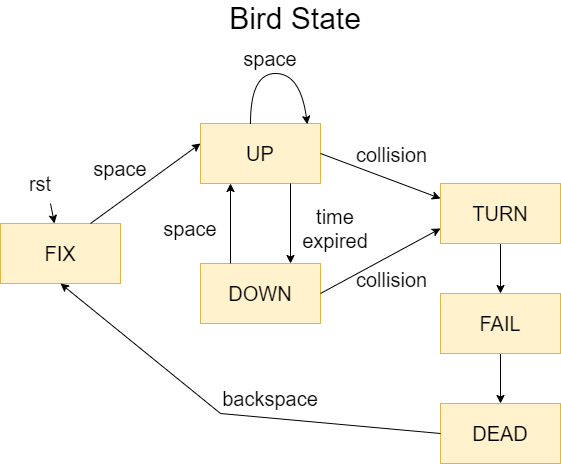

The diagram above was exported from draw.io. Its source (the exported page's mxGraphModel, read from the mxfile embedded in the PNG):
<mxGraphModel dx="1038" dy="649" grid="1" gridSize="10" guides="1" tooltips="1" connect="1" arrows="1" fold="1" page="1" pageScale="1" pageWidth="827" pageHeight="1169" math="0" shadow="0">
  <root>
    <mxCell id="0" />
    <mxCell id="1" parent="0" />
    <mxCell id="iOwLM_Tak-Kg_-91fE44-1" value="&lt;font style=&quot;font-size: 20px&quot;&gt;FIX&lt;/font&gt;" style="rounded=0;whiteSpace=wrap;html=1;fillColor=#fff2cc;strokeColor=#d6b656;" vertex="1" parent="1">
      <mxGeometry x="100" y="240" width="120" height="60" as="geometry" />
    </mxCell>
    <mxCell id="iOwLM_Tak-Kg_-91fE44-2" value="&lt;font style=&quot;font-size: 20px&quot;&gt;UP&lt;/font&gt;" style="rounded=0;whiteSpace=wrap;html=1;fillColor=#fff2cc;strokeColor=#d6b656;" vertex="1" parent="1">
      <mxGeometry x="300" y="140" width="120" height="60" as="geometry" />
    </mxCell>
    <mxCell id="iOwLM_Tak-Kg_-91fE44-3" value="&lt;span style=&quot;font-size: 20px&quot;&gt;DOWN&lt;/span&gt;" style="rounded=0;whiteSpace=wrap;html=1;fillColor=#fff2cc;strokeColor=#d6b656;" vertex="1" parent="1">
      <mxGeometry x="300" y="280" width="120" height="60" as="geometry" />
    </mxCell>
    <mxCell id="iOwLM_Tak-Kg_-91fE44-23" value="" style="edgeStyle=orthogonalEdgeStyle;rounded=0;orthogonalLoop=1;jettySize=auto;html=1;fontSize=20;" edge="1" parent="1" source="iOwLM_Tak-Kg_-91fE44-4" target="iOwLM_Tak-Kg_-91fE44-5">
      <mxGeometry relative="1" as="geometry" />
    </mxCell>
    <mxCell id="iOwLM_Tak-Kg_-91fE44-4" value="&lt;span style=&quot;font-size: 20px&quot;&gt;TURN&lt;/span&gt;" style="rounded=0;whiteSpace=wrap;html=1;fillColor=#fff2cc;strokeColor=#d6b656;" vertex="1" parent="1">
      <mxGeometry x="540" y="200" width="120" height="60" as="geometry" />
    </mxCell>
    <mxCell id="iOwLM_Tak-Kg_-91fE44-24" value="" style="edgeStyle=orthogonalEdgeStyle;rounded=0;orthogonalLoop=1;jettySize=auto;html=1;fontSize=20;" edge="1" parent="1" source="iOwLM_Tak-Kg_-91fE44-5" target="iOwLM_Tak-Kg_-91fE44-6">
      <mxGeometry relative="1" as="geometry" />
    </mxCell>
    <mxCell id="iOwLM_Tak-Kg_-91fE44-5" value="&lt;span style=&quot;font-size: 20px&quot;&gt;FAIL&lt;/span&gt;&lt;span style=&quot;color: rgba(0 , 0 , 0 , 0) ; font-family: monospace ; font-size: 0px&quot;&gt;%3CmxGraphModel%3E%3Croot%3E%3CmxCell%20id%3D%220%22%2F%3E%3CmxCell%20id%3D%221%22%20parent%3D%220%22%2F%3E%3CmxCell%20id%3D%222%22%20value%3D%22%26lt%3Bspan%20style%3D%26quot%3Bfont-size%3A%2020px%26quot%3B%26gt%3BDOWN%26lt%3B%2Fspan%26gt%3B%22%20style%3D%22rounded%3D0%3BwhiteSpace%3Dwrap%3Bhtml%3D1%3BfillColor%3D%23fff2cc%3BstrokeColor%3D%23d6b656%3B%22%20vertex%3D%221%22%20parent%3D%221%22%3E%3CmxGeometry%20x%3D%22430%22%20y%3D%22230%22%20width%3D%22120%22%20height%3D%2260%22%20as%3D%22geometry%22%2F%3E%3C%2FmxCell%3E%3C%2Froot%3E%3C%2FmxGraphModel%3E&lt;/span&gt;" style="rounded=0;whiteSpace=wrap;html=1;fillColor=#fff2cc;strokeColor=#d6b656;" vertex="1" parent="1">
      <mxGeometry x="540" y="310" width="120" height="60" as="geometry" />
    </mxCell>
    <mxCell id="iOwLM_Tak-Kg_-91fE44-6" value="&lt;span style=&quot;font-size: 20px&quot;&gt;DEAD&lt;br&gt;&lt;/span&gt;" style="rounded=0;whiteSpace=wrap;html=1;fillColor=#fff2cc;strokeColor=#d6b656;" vertex="1" parent="1">
      <mxGeometry x="540" y="420" width="120" height="60" as="geometry" />
    </mxCell>
    <mxCell id="iOwLM_Tak-Kg_-91fE44-7" value="" style="endArrow=classic;html=1;rounded=0;fontSize=20;" edge="1" parent="1" target="iOwLM_Tak-Kg_-91fE44-1">
      <mxGeometry width="50" height="50" relative="1" as="geometry">
        <mxPoint x="150" y="220" as="sourcePoint" />
        <mxPoint x="440" y="300" as="targetPoint" />
      </mxGeometry>
    </mxCell>
    <mxCell id="iOwLM_Tak-Kg_-91fE44-8" value="rst" style="text;html=1;strokeColor=none;fillColor=none;align=center;verticalAlign=middle;whiteSpace=wrap;rounded=0;fontSize=20;" vertex="1" parent="1">
      <mxGeometry x="110" y="185" width="60" height="30" as="geometry" />
    </mxCell>
    <mxCell id="iOwLM_Tak-Kg_-91fE44-9" value="" style="endArrow=classic;html=1;rounded=0;fontSize=20;exitX=0.75;exitY=0;exitDx=0;exitDy=0;" edge="1" parent="1" source="iOwLM_Tak-Kg_-91fE44-1">
      <mxGeometry width="50" height="50" relative="1" as="geometry">
        <mxPoint x="250" y="210" as="sourcePoint" />
        <mxPoint x="300" y="160" as="targetPoint" />
      </mxGeometry>
    </mxCell>
    <mxCell id="iOwLM_Tak-Kg_-91fE44-10" value="space" style="text;html=1;strokeColor=none;fillColor=none;align=center;verticalAlign=middle;whiteSpace=wrap;rounded=0;fontSize=20;" vertex="1" parent="1">
      <mxGeometry x="190" y="170" width="60" height="30" as="geometry" />
    </mxCell>
    <mxCell id="iOwLM_Tak-Kg_-91fE44-11" value="" style="endArrow=classic;html=1;rounded=0;fontSize=20;exitX=0.25;exitY=0;exitDx=0;exitDy=0;entryX=0.25;entryY=1;entryDx=0;entryDy=0;" edge="1" parent="1" source="iOwLM_Tak-Kg_-91fE44-3" target="iOwLM_Tak-Kg_-91fE44-2">
      <mxGeometry width="50" height="50" relative="1" as="geometry">
        <mxPoint x="390" y="350" as="sourcePoint" />
        <mxPoint x="440" y="300" as="targetPoint" />
      </mxGeometry>
    </mxCell>
    <mxCell id="iOwLM_Tak-Kg_-91fE44-12" value="space" style="text;html=1;strokeColor=none;fillColor=none;align=center;verticalAlign=middle;whiteSpace=wrap;rounded=0;fontSize=20;" vertex="1" parent="1">
      <mxGeometry x="260" y="230" width="60" height="30" as="geometry" />
    </mxCell>
    <mxCell id="iOwLM_Tak-Kg_-91fE44-13" value="" style="endArrow=classic;html=1;rounded=0;fontSize=20;exitX=0.75;exitY=1;exitDx=0;exitDy=0;entryX=0.75;entryY=0;entryDx=0;entryDy=0;" edge="1" parent="1" source="iOwLM_Tak-Kg_-91fE44-2" target="iOwLM_Tak-Kg_-91fE44-3">
      <mxGeometry width="50" height="50" relative="1" as="geometry">
        <mxPoint x="390" y="350" as="sourcePoint" />
        <mxPoint x="440" y="300" as="targetPoint" />
      </mxGeometry>
    </mxCell>
    <mxCell id="iOwLM_Tak-Kg_-91fE44-14" value="time&lt;br&gt;expired" style="text;html=1;strokeColor=none;fillColor=none;align=center;verticalAlign=middle;whiteSpace=wrap;rounded=0;fontSize=20;" vertex="1" parent="1">
      <mxGeometry x="380" y="215" width="110" height="60" as="geometry" />
    </mxCell>
    <mxCell id="iOwLM_Tak-Kg_-91fE44-16" value="" style="curved=1;endArrow=classic;html=1;rounded=0;fontSize=20;entryX=0.89;entryY=0.013;entryDx=0;entryDy=0;entryPerimeter=0;" edge="1" parent="1" target="iOwLM_Tak-Kg_-91fE44-2">
      <mxGeometry width="50" height="50" relative="1" as="geometry">
        <mxPoint x="350" y="140" as="sourcePoint" />
        <mxPoint x="400" y="90" as="targetPoint" />
        <Array as="points">
          <mxPoint x="350" y="90" />
          <mxPoint x="400" y="90" />
        </Array>
      </mxGeometry>
    </mxCell>
    <mxCell id="iOwLM_Tak-Kg_-91fE44-17" value="space" style="text;html=1;strokeColor=none;fillColor=none;align=center;verticalAlign=middle;whiteSpace=wrap;rounded=0;fontSize=20;" vertex="1" parent="1">
      <mxGeometry x="340" y="60" width="60" height="30" as="geometry" />
    </mxCell>
    <mxCell id="iOwLM_Tak-Kg_-91fE44-18" value="" style="endArrow=classic;html=1;rounded=0;fontSize=20;exitX=1;exitY=0.5;exitDx=0;exitDy=0;entryX=0;entryY=0.25;entryDx=0;entryDy=0;" edge="1" parent="1" source="iOwLM_Tak-Kg_-91fE44-2" target="iOwLM_Tak-Kg_-91fE44-4">
      <mxGeometry width="50" height="50" relative="1" as="geometry">
        <mxPoint x="390" y="340" as="sourcePoint" />
        <mxPoint x="440" y="290" as="targetPoint" />
      </mxGeometry>
    </mxCell>
    <mxCell id="iOwLM_Tak-Kg_-91fE44-20" value="" style="endArrow=classic;html=1;rounded=0;fontSize=20;entryX=0;entryY=0.75;entryDx=0;entryDy=0;exitX=1;exitY=0.5;exitDx=0;exitDy=0;" edge="1" parent="1" source="iOwLM_Tak-Kg_-91fE44-3" target="iOwLM_Tak-Kg_-91fE44-4">
      <mxGeometry width="50" height="50" relative="1" as="geometry">
        <mxPoint x="390" y="340" as="sourcePoint" />
        <mxPoint x="440" y="290" as="targetPoint" />
      </mxGeometry>
    </mxCell>
    <mxCell id="iOwLM_Tak-Kg_-91fE44-21" value="collision" style="text;strokeColor=none;fillColor=none;align=left;verticalAlign=middle;spacingLeft=4;spacingRight=4;overflow=hidden;points=[[0,0.5],[1,0.5]];portConstraint=eastwest;rotatable=0;fontSize=20;" vertex="1" parent="1">
      <mxGeometry x="450" y="155" width="80" height="30" as="geometry" />
    </mxCell>
    <mxCell id="iOwLM_Tak-Kg_-91fE44-22" value="collision" style="text;strokeColor=none;fillColor=none;align=left;verticalAlign=middle;spacingLeft=4;spacingRight=4;overflow=hidden;points=[[0,0.5],[1,0.5]];portConstraint=eastwest;rotatable=0;fontSize=20;" vertex="1" parent="1">
      <mxGeometry x="450" y="280" width="80" height="30" as="geometry" />
    </mxCell>
    <mxCell id="iOwLM_Tak-Kg_-91fE44-25" value="" style="endArrow=classic;html=1;rounded=0;fontSize=20;exitX=0;exitY=0.5;exitDx=0;exitDy=0;entryX=0.5;entryY=1;entryDx=0;entryDy=0;" edge="1" parent="1" source="iOwLM_Tak-Kg_-91fE44-6" target="iOwLM_Tak-Kg_-91fE44-1">
      <mxGeometry width="50" height="50" relative="1" as="geometry">
        <mxPoint x="390" y="340" as="sourcePoint" />
        <mxPoint x="440" y="290" as="targetPoint" />
        <Array as="points">
          <mxPoint x="320" y="430" />
        </Array>
      </mxGeometry>
    </mxCell>
    <mxCell id="iOwLM_Tak-Kg_-91fE44-26" value="backspace" style="text;html=1;strokeColor=none;fillColor=none;align=center;verticalAlign=middle;whiteSpace=wrap;rounded=0;fontSize=20;" vertex="1" parent="1">
      <mxGeometry x="340" y="400" width="60" height="30" as="geometry" />
    </mxCell>
    <mxCell id="iOwLM_Tak-Kg_-91fE44-27" value="&lt;font style=&quot;font-size: 30px&quot;&gt;Bird State&lt;/font&gt;" style="text;html=1;strokeColor=none;fillColor=none;align=center;verticalAlign=middle;whiteSpace=wrap;rounded=0;fontSize=20;" vertex="1" parent="1">
      <mxGeometry x="280" y="20" width="230" height="30" as="geometry" />
    </mxCell>
  </root>
</mxGraphModel>